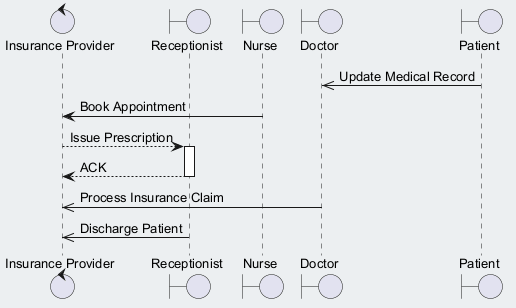

The diagram above was rendered by PlantUML. Its source (embedded in the PNG):
@startuml
skinparam backgroundColor #ECEFF1
skinparam classBackgroundColor #FFFFFF
skinparam classBorderColor #455A64
skinparam defaultFontSize 13
control "Insurance Provider" as IP
boundary "Receptionist" as R
boundary "Nurse" as N
boundary "Doctor" as D
boundary "Patient" as P
P ->> D : Update Medical Record
N -> IP : Book Appointment
IP --> R : Issue Prescription
activate R
R --> IP : ACK
deactivate R
D ->> IP : Process Insurance Claim
R ->> IP : Discharge Patient
@enduml